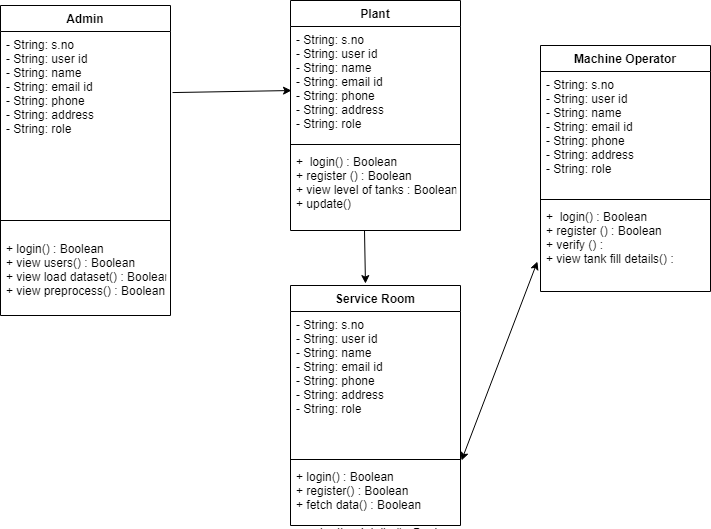

The diagram above was exported from draw.io. Its source (the exported page's mxGraphModel, read from the mxfile embedded in the PNG):
<mxGraphModel dx="526" dy="425" grid="1" gridSize="10" guides="1" tooltips="1" connect="1" arrows="1" fold="1" page="1" pageScale="1" pageWidth="850" pageHeight="1100" math="0" shadow="0">
  <root>
    <mxCell id="MRFMBFkly7ACFS9qxmfm-0" />
    <mxCell id="MRFMBFkly7ACFS9qxmfm-1" parent="MRFMBFkly7ACFS9qxmfm-0" />
    <mxCell id="MRFMBFkly7ACFS9qxmfm-2" style="edgeStyle=none;rounded=0;orthogonalLoop=1;jettySize=auto;html=1;entryX=0.006;entryY=0.171;entryDx=0;entryDy=0;entryPerimeter=0;exitX=1.012;exitY=0.351;exitDx=0;exitDy=0;exitPerimeter=0;" parent="MRFMBFkly7ACFS9qxmfm-1" edge="1">
      <mxGeometry relative="1" as="geometry">
        <mxPoint x="232.03999999999996" y="187.07399999999996" as="sourcePoint" />
        <mxPoint x="351.02" y="185.02200000000005" as="targetPoint" />
      </mxGeometry>
    </mxCell>
    <mxCell id="MRFMBFkly7ACFS9qxmfm-3" value="Plant" style="swimlane;fontStyle=1;align=center;verticalAlign=top;childLayout=stackLayout;horizontal=1;startSize=26;horizontalStack=0;resizeParent=1;resizeParentMax=0;resizeLast=0;collapsible=1;marginBottom=0;" parent="MRFMBFkly7ACFS9qxmfm-1" vertex="1">
      <mxGeometry x="350" y="95" width="170" height="230" as="geometry" />
    </mxCell>
    <mxCell id="MRFMBFkly7ACFS9qxmfm-4" value="- String: s.no&#10;- String: user id&#10;- String: name&#10;- String: email id&#10;- String: phone&#10;- String: address&#10;- String: role&#10;" style="text;strokeColor=none;fillColor=none;align=left;verticalAlign=top;spacingLeft=4;spacingRight=4;overflow=hidden;rotatable=0;points=[[0,0.5],[1,0.5]];portConstraint=eastwest;" parent="MRFMBFkly7ACFS9qxmfm-3" vertex="1">
      <mxGeometry y="26" width="170" height="114" as="geometry" />
    </mxCell>
    <mxCell id="MRFMBFkly7ACFS9qxmfm-5" value="" style="line;strokeWidth=1;fillColor=none;align=left;verticalAlign=middle;spacingTop=-1;spacingLeft=3;spacingRight=3;rotatable=0;labelPosition=right;points=[];portConstraint=eastwest;" parent="MRFMBFkly7ACFS9qxmfm-3" vertex="1">
      <mxGeometry y="140" width="170" height="8" as="geometry" />
    </mxCell>
    <mxCell id="MRFMBFkly7ACFS9qxmfm-6" value="+  login() : Boolean&#10;+ register () : Boolean&#10;+ view level of tanks : Boolean&#10;+ update()" style="text;strokeColor=none;fillColor=none;align=left;verticalAlign=top;spacingLeft=4;spacingRight=4;overflow=hidden;rotatable=0;points=[[0,0.5],[1,0.5]];portConstraint=eastwest;" parent="MRFMBFkly7ACFS9qxmfm-3" vertex="1">
      <mxGeometry y="148" width="170" height="82" as="geometry" />
    </mxCell>
    <mxCell id="MRFMBFkly7ACFS9qxmfm-7" value="Admin" style="swimlane;fontStyle=1;align=center;verticalAlign=top;childLayout=stackLayout;horizontal=1;startSize=26;horizontalStack=0;resizeParent=1;resizeParentMax=0;resizeLast=0;collapsible=1;marginBottom=0;" parent="MRFMBFkly7ACFS9qxmfm-1" vertex="1">
      <mxGeometry x="60" y="100" width="170" height="310" as="geometry" />
    </mxCell>
    <mxCell id="MRFMBFkly7ACFS9qxmfm-8" value="- String: s.no&#10;- String: user id&#10;- String: name&#10;- String: email id&#10;- String: phone&#10;- String: address&#10;- String: role&#10;&#10;&#10;" style="text;strokeColor=none;fillColor=none;align=left;verticalAlign=top;spacingLeft=4;spacingRight=4;overflow=hidden;rotatable=0;points=[[0,0.5],[1,0.5]];portConstraint=eastwest;" parent="MRFMBFkly7ACFS9qxmfm-7" vertex="1">
      <mxGeometry y="26" width="170" height="174" as="geometry" />
    </mxCell>
    <mxCell id="MRFMBFkly7ACFS9qxmfm-9" value="" style="line;strokeWidth=1;fillColor=none;align=left;verticalAlign=middle;spacingTop=-1;spacingLeft=3;spacingRight=3;rotatable=0;labelPosition=right;points=[];portConstraint=eastwest;" parent="MRFMBFkly7ACFS9qxmfm-7" vertex="1">
      <mxGeometry y="200" width="170" height="30" as="geometry" />
    </mxCell>
    <mxCell id="MRFMBFkly7ACFS9qxmfm-10" value="+ login() : Boolean&#10;+ view users() : Boolean&#10;+ view load dataset() : Boolean&#10;+ view preprocess() : Boolean&#10;" style="text;strokeColor=none;fillColor=none;align=left;verticalAlign=top;spacingLeft=4;spacingRight=4;overflow=hidden;rotatable=0;points=[[0,0.5],[1,0.5]];portConstraint=eastwest;" parent="MRFMBFkly7ACFS9qxmfm-7" vertex="1">
      <mxGeometry y="230" width="170" height="80" as="geometry" />
    </mxCell>
    <mxCell id="MRFMBFkly7ACFS9qxmfm-11" value="Service Room" style="swimlane;fontStyle=1;align=center;verticalAlign=top;childLayout=stackLayout;horizontal=1;startSize=26;horizontalStack=0;resizeParent=1;resizeParentMax=0;resizeLast=0;collapsible=1;marginBottom=0;" parent="MRFMBFkly7ACFS9qxmfm-1" vertex="1">
      <mxGeometry x="350" y="380" width="170" height="240" as="geometry" />
    </mxCell>
    <mxCell id="MRFMBFkly7ACFS9qxmfm-12" value="- String: s.no&#10;- String: user id&#10;- String: name&#10;- String: email id&#10;- String: phone&#10;- String: address&#10;- String: role&#10;" style="text;strokeColor=none;fillColor=none;align=left;verticalAlign=top;spacingLeft=4;spacingRight=4;overflow=hidden;rotatable=0;points=[[0,0.5],[1,0.5]];portConstraint=eastwest;" parent="MRFMBFkly7ACFS9qxmfm-11" vertex="1">
      <mxGeometry y="26" width="170" height="144" as="geometry" />
    </mxCell>
    <mxCell id="MRFMBFkly7ACFS9qxmfm-13" value="" style="line;strokeWidth=1;fillColor=none;align=left;verticalAlign=middle;spacingTop=-1;spacingLeft=3;spacingRight=3;rotatable=0;labelPosition=right;points=[];portConstraint=eastwest;" parent="MRFMBFkly7ACFS9qxmfm-11" vertex="1">
      <mxGeometry y="170" width="170" height="8" as="geometry" />
    </mxCell>
    <mxCell id="MRFMBFkly7ACFS9qxmfm-14" value="+ login() : Boolean&#10;+ register() : Boolean&#10;+ fetch data() : Boolean&#10;&#10;+ enter the details () : Boolean&#10;" style="text;strokeColor=none;fillColor=none;align=left;verticalAlign=top;spacingLeft=4;spacingRight=4;overflow=hidden;rotatable=0;points=[[0,0.5],[1,0.5]];portConstraint=eastwest;" parent="MRFMBFkly7ACFS9qxmfm-11" vertex="1">
      <mxGeometry y="178" width="170" height="62" as="geometry" />
    </mxCell>
    <mxCell id="MRFMBFkly7ACFS9qxmfm-15" value="" style="endArrow=classic;startArrow=classic;html=1;entryX=1.006;entryY=-0.048;entryDx=0;entryDy=0;entryPerimeter=0;exitX=-0.018;exitY=0.659;exitDx=0;exitDy=0;exitPerimeter=0;" parent="MRFMBFkly7ACFS9qxmfm-1" source="MRFMBFkly7ACFS9qxmfm-19" target="MRFMBFkly7ACFS9qxmfm-14" edge="1">
      <mxGeometry width="50" height="50" relative="1" as="geometry">
        <mxPoint x="450" y="461.9939999999999" as="sourcePoint" />
        <mxPoint x="241.01999999999998" y="424.004" as="targetPoint" />
      </mxGeometry>
    </mxCell>
    <mxCell id="MRFMBFkly7ACFS9qxmfm-16" value="Machine Operator" style="swimlane;fontStyle=1;align=center;verticalAlign=top;childLayout=stackLayout;horizontal=1;startSize=26;horizontalStack=0;resizeParent=1;resizeParentMax=0;resizeLast=0;collapsible=1;marginBottom=0;" parent="MRFMBFkly7ACFS9qxmfm-1" vertex="1">
      <mxGeometry x="600" y="140" width="170" height="246" as="geometry" />
    </mxCell>
    <mxCell id="MRFMBFkly7ACFS9qxmfm-17" value="- String: s.no&#10;- String: user id&#10;- String: name&#10;- String: email id&#10;- String: phone&#10;- String: address&#10;- String: role&#10;" style="text;strokeColor=none;fillColor=none;align=left;verticalAlign=top;spacingLeft=4;spacingRight=4;overflow=hidden;rotatable=0;points=[[0,0.5],[1,0.5]];portConstraint=eastwest;" parent="MRFMBFkly7ACFS9qxmfm-16" vertex="1">
      <mxGeometry y="26" width="170" height="124" as="geometry" />
    </mxCell>
    <mxCell id="MRFMBFkly7ACFS9qxmfm-18" value="" style="line;strokeWidth=1;fillColor=none;align=left;verticalAlign=middle;spacingTop=-1;spacingLeft=3;spacingRight=3;rotatable=0;labelPosition=right;points=[];portConstraint=eastwest;" parent="MRFMBFkly7ACFS9qxmfm-16" vertex="1">
      <mxGeometry y="150" width="170" height="8" as="geometry" />
    </mxCell>
    <mxCell id="MRFMBFkly7ACFS9qxmfm-19" value="+  login() : Boolean&#10;+ register () : Boolean&#10;+ verify () :&#10;+ view tank fill details() :&#10;" style="text;strokeColor=none;fillColor=none;align=left;verticalAlign=top;spacingLeft=4;spacingRight=4;overflow=hidden;rotatable=0;points=[[0,0.5],[1,0.5]];portConstraint=eastwest;" parent="MRFMBFkly7ACFS9qxmfm-16" vertex="1">
      <mxGeometry y="158" width="170" height="88" as="geometry" />
    </mxCell>
    <mxCell id="MRFMBFkly7ACFS9qxmfm-20" style="edgeStyle=none;rounded=0;orthogonalLoop=1;jettySize=auto;html=1;entryX=0.441;entryY=-0.008;entryDx=0;entryDy=0;exitX=0.629;exitY=1.061;exitDx=0;exitDy=0;exitPerimeter=0;entryPerimeter=0;" parent="MRFMBFkly7ACFS9qxmfm-1" target="MRFMBFkly7ACFS9qxmfm-11" edge="1">
      <mxGeometry relative="1" as="geometry">
        <mxPoint x="424.00000000000006" y="325.00199999999995" as="sourcePoint" />
        <mxPoint x="424.57" y="371" as="targetPoint" />
      </mxGeometry>
    </mxCell>
  </root>
</mxGraphModel>